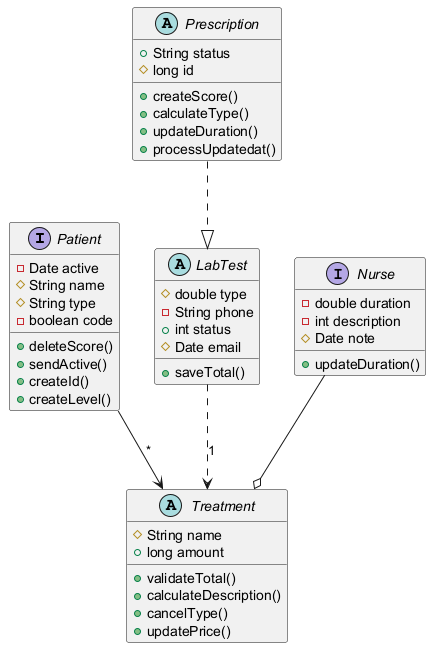

The diagram above was rendered by PlantUML. Its source (embedded in the PNG):
@startuml

interface Patient {
  -Date active
  #String name
  #String type
  -boolean code
  +deleteScore()
  +sendActive()
  +createId()
  +createLevel()
}
abstract class Prescription {
  +String status
  #long id
  +createScore()
  +calculateType()
  +updateDuration()
  +processUpdatedat()
}
abstract class LabTest {
  #double type
  -String phone
  +int status
  #Date email
  +saveTotal()
}
abstract class Treatment {
  #String name
  +long amount
  +validateTotal()
  +calculateDescription()
  +cancelType()
  +updatePrice()
}
interface Nurse {
  -double duration
  -int description
  #Date note
  +updateDuration()
}
LabTest ..> Treatment : "1"
Patient --> Treatment : "*"
Prescription ..|> LabTest
Nurse --o Treatment
@enduml